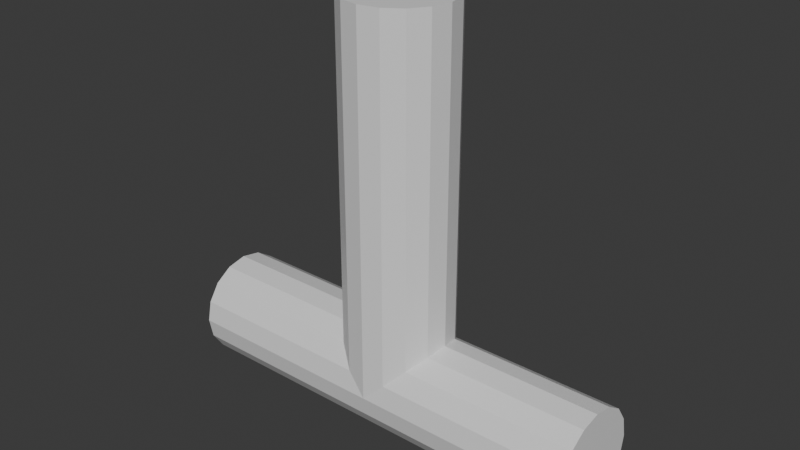# Source: wrench.blend  (saved by Blender 5.0.118; exported with 4.5.12 LTS)
import bpy
from mathutils import Matrix  # noqa: F401  (used for matrix-valued properties, if any)

bpy.ops.wm.read_factory_settings(use_empty=True)
scene = bpy.context.scene
scene.name = 'Scene'

# ---- collections
col_collection = bpy.data.collections.new('Collection'); scene.collection.children.link(col_collection)

# ---- materials (node trees are filled in below, after node groups)
mat_material_001 = bpy.data.materials.new('Material.001')

# ---- material node trees
mat_material_001.use_nodes = True; mat_material_001.node_tree.nodes.clear()
_N = mat_material_001.node_tree.nodes; _L = mat_material_001.node_tree.links
n0 = _N.new('ShaderNodeBsdfPrincipled'); n0.name = 'Principled BSDF'; n0.location = (-200, 100)
n1 = _N.new('ShaderNodeOutputMaterial'); n1.name = 'Material Output'; n1.location = (200, 100)
_L.new(n0.outputs[0], n1.inputs[0])
n1.is_active_output = True

# ---- world
world_world = bpy.data.worlds.new('World'); scene.world = world_world
world_world.use_nodes = True; world_world.node_tree.nodes.clear()
_N = world_world.node_tree.nodes; _L = world_world.node_tree.links
n0 = _N.new('ShaderNodeOutputWorld'); n0.name = 'World Output'; n0.location = (200, 100)
n1 = _N.new('ShaderNodeBackground'); n1.name = 'Background'; n1.location = (-200, 100)
n1.inputs[0].default_value = (0.05088, 0.05088, 0.05088, 1.0)
_L.new(n1.outputs[0], n0.inputs[0])
n0.is_active_output = True
world_world.color = (0.05088, 0.05088, 0.05088)
world_world.sun_shadow_jitter_overblur = 0.0

# ---- meshes
me_wrench = bpy.data.meshes.new('wrench')
me_wrench.from_pydata([(-1.913, 17.5, -4.619), (-3.536, -13.96, -3.536), (-3.536, 17.5, -3.536), (-1.913, -15.59, -4.619), (4.619, -12.88, -1.913), (3.536, 17.5, -3.536), (4.619, 17.5, -1.913), (3.536, -13.96, -3.536), (5.0, -12.5, 0.0), (5.0, 17.5, 0.0), (-4.619, -12.88, -1.913), (-4.619, 17.5, -1.913), (-1.913, -15.59, 4.619), (0.0, 17.5, 5.0), (-1.913, 17.5, 4.619), (0.0, -17.5, 5.0), (1.913, -15.59, 4.619), (1.913, 17.5, 4.619), (3.536, -13.96, 3.536), (3.536, 17.5, 3.536), (4.619, -12.88, 1.913), (4.619, 17.5, 1.913), (-5.0, -12.5, 0.0), (-5.0, 17.5, 0.0), (0.0, 17.5, -5.0), (0.0, -17.5, -5.0), (1.913, -15.59, -4.619), (1.913, 17.5, -4.619), (-3.536, 17.5, 3.536), (-4.619, -12.88, 1.913), (-3.536, -13.96, 3.536), (-4.619, 17.5, 1.913), (-20.0, -17.5, 5.0), (-20.0, -15.59, 4.619), (20.0, -17.5, 5.0), (20.0, -15.59, 4.619), (-20.0, -21.04, 3.536), (20.0, -22.12, 1.913), (20.0, -21.04, 3.536), (-20.0, -22.12, 1.913), (-20.0, -22.12, -1.913), (20.0, -21.04, -3.536), (20.0, -22.12, -1.913), (-20.0, -21.04, -3.536), (-20.0, -19.41, -4.619), (20.0, -19.41, -4.619), (-20.0, -12.88, 1.913), (-20.0, -12.5, 0.0), (20.0, -12.88, 1.913), (20.0, -12.5, 0.0), (20.0, -19.41, 4.619), (-20.0, -19.41, 4.619), (20.0, -13.96, -3.536), (20.0, -12.88, -1.913), (-20.0, -13.96, -3.536), (-20.0, -12.88, -1.913), (-20.0, -22.5, 0.0), (20.0, -22.5, 0.0), (-20.0, -15.59, -4.619), (-20.0, -17.5, -5.0), (-20.0, -13.96, 3.536), (20.0, -17.5, -5.0), (20.0, -15.59, -4.619), (20.0, -13.96, 3.536)], [], [(0, 1, 2), (1, 0, 3), (4, 5, 6), (5, 4, 7), (8, 6, 9), (6, 8, 4), (10, 2, 1), (2, 10, 11), (12, 13, 14), (13, 12, 15), (13, 16, 17), (16, 13, 15), (17, 18, 19), (18, 17, 16), (19, 20, 21), (20, 19, 18), (22, 11, 10), (11, 22, 23), (21, 8, 9), (8, 21, 20), (24, 3, 0), (3, 24, 25), (26, 24, 27), (24, 26, 25), (28, 29, 30), (29, 28, 31), (6, 21, 9), (5, 21, 6), (5, 19, 21), (27, 19, 5), (27, 17, 19), (24, 17, 27), (24, 13, 17), (0, 13, 24), (0, 14, 13), (2, 14, 0), (2, 28, 14), (11, 28, 2), (11, 31, 28), (31, 11, 23), (7, 27, 5), (27, 7, 26), (31, 22, 29), (22, 31, 23), (30, 14, 28), (14, 30, 12), (32, 12, 33), (12, 32, 15), (34, 16, 15), (16, 34, 35), (36, 37, 38), (37, 36, 39), (40, 41, 42), (41, 40, 43), (41, 44, 45), (44, 41, 43), (46, 22, 47), (22, 46, 29), (8, 48, 49), (48, 8, 20), (36, 50, 51), (50, 36, 38), (52, 4, 53), (4, 52, 7), (54, 10, 1), (10, 54, 55), (56, 42, 57), (42, 56, 40), (51, 15, 32), (50, 15, 51), (15, 50, 34), (44, 58, 59), (43, 58, 44), (43, 54, 58), (40, 54, 43), (40, 55, 54), (56, 55, 40), (56, 47, 55), (39, 47, 56), (39, 46, 47), (36, 46, 39), (36, 60, 46), (51, 60, 36), (51, 33, 60), (33, 51, 32), (59, 3, 25), (3, 59, 58), (61, 26, 62), (26, 61, 25), (62, 7, 52), (7, 62, 26), (58, 1, 3), (1, 58, 54), (39, 57, 37), (57, 39, 56), (55, 22, 10), (22, 55, 47), (53, 8, 49), (8, 53, 4), (60, 29, 46), (29, 60, 30), (20, 63, 48), (63, 20, 18), (45, 25, 61), (44, 25, 45), (25, 44, 59), (33, 30, 60), (30, 33, 12), (35, 18, 16), (18, 35, 63), (62, 45, 61), (52, 45, 62), (52, 41, 45), (53, 41, 52), (53, 42, 41), (49, 42, 53), (49, 57, 42), (48, 57, 49), (48, 37, 57), (63, 37, 48), (63, 38, 37), (35, 38, 63), (35, 50, 38), (50, 35, 34)])
me_wrench.polygons.foreach_set('use_smooth', [True] * 124)
_k = set([(0, 2), (0, 3), (0, 24), (1, 2), (1, 3), (1, 10), (1, 54), (2, 11), (3, 25), (3, 58), (4, 6), (4, 7), (4, 8), (4, 53), (5, 6), (5, 7), (5, 27), (6, 9), (7, 26), (7, 52), (8, 9), (8, 20), (8, 49), (9, 21), (10, 11), (10, 22), (10, 55), (11, 23), (12, 14), (12, 15), (12, 30), (12, 33), (13, 14), (13, 15), (13, 17), (14, 28), (15, 16), (15, 32), (15, 34), (16, 17), (16, 18), (16, 35), (17, 19), (18, 19), (18, 20), (18, 63), (19, 21), (20, 21), (20, 48), (22, 23), (22, 29), (22, 47), (23, 31), (24, 25), (24, 27), (25, 26), (25, 59), (25, 61), (26, 27), (26, 62), (28, 30), (28, 31), (29, 30), (29, 31), (29, 46), (30, 60), (32, 33), (32, 51), (33, 60), (34, 35), (34, 50), (35, 63), (36, 38), (36, 39), (36, 51), (37, 38), (37, 39), (37, 57), (38, 50), (39, 56), (40, 42), (40, 43), (40, 56), (41, 42), (41, 43), (41, 45), (42, 57), (43, 44), (44, 45), (44, 59), (45, 61), (46, 47), (46, 60), (47, 55), (48, 49), (48, 63), (49, 53), (50, 51), (52, 53), (52, 62), (54, 55), (54, 58), (56, 57), (58, 59), (61, 62)])
me_wrench.attributes.new('sharp_edge', 'BOOLEAN', 'EDGE').data.foreach_set('value', [ (min(e.vertices), max(e.vertices)) in _k for e in me_wrench.edges])
_uv = me_wrench.uv_layers.new(name='UVMap')
_uv.uv.foreach_set('vector', [0.4085, 0.9005, 0.3757, 0.2641, 0.3757, 0.9005, 0.3757, 0.2641, 0.4085, 0.9005, 0.4085, 0.2313, 0.3526, 0.3419, 0.9671, 0.3091, 0.9671, 0.3419, 0.9671, 0.3091, 0.3526, 0.3419, 0.3307, 0.3091, 0.3603, 0.3806, 0.9671, 0.3419, 0.9671, 0.3806, 0.9671, 0.3419, 0.3603, 0.3806, 0.3526, 0.3419, 0.3526, 0.3419, 0.9671, 0.3091, 0.3307, 0.3091, 0.9671, 0.3091, 0.3526, 0.3419, 0.9671, 0.3419, 0.4085, 0.2313, 0.4472, 0.9005, 0.4085, 0.9005, 0.4472, 0.9005, 0.4085, 0.2313, 0.4472, 0.1926, 0.4472, 0.9005, 0.4859, 0.2313, 0.4859, 0.9005, 0.4859, 0.2313, 0.4472, 0.9005, 0.4472, 0.1926, 0.4859, 0.9005, 0.5187, 0.2641, 0.5187, 0.9005, 0.5187, 0.2641, 0.4859, 0.9005, 0.4859, 0.2313, 0.9671, 0.4521, 0.3526, 0.4193, 0.9671, 0.4193, 0.3526, 0.4193, 0.9671, 0.4521, 0.3307, 0.4521, 0.3603, 0.3806, 0.9671, 0.3419, 0.3526, 0.3419, 0.9671, 0.3419, 0.3603, 0.3806, 0.9671, 0.3806, 0.9671, 0.4193, 0.3603, 0.3806, 0.9671, 0.3806, 0.3603, 0.3806, 0.9671, 0.4193, 0.3526, 0.4193, 0.4472, 0.9005, 0.4085, 0.2313, 0.4085, 0.9005, 0.4085, 0.2313, 0.4472, 0.9005, 0.4472, 0.1926, 0.4859, 0.2313, 0.4472, 0.9005, 0.4859, 0.9005, 0.4472, 0.9005, 0.4859, 0.2313, 0.4472, 0.1926, 0.9671, 0.4521, 0.3526, 0.4193, 0.3307, 0.4521, 0.3526, 0.4193, 0.9671, 0.4521, 0.9671, 0.4193, 0.5406, 0.3419, 0.5406, 0.4193, 0.5483, 0.3806, 0.5187, 0.3091, 0.5406, 0.4193, 0.5406, 0.3419, 0.5187, 0.3091, 0.5187, 0.4521, 0.5406, 0.4193, 0.4859, 0.2872, 0.5187, 0.4521, 0.5187, 0.3091, 0.4859, 0.2872, 0.4859, 0.4741, 0.5187, 0.4521, 0.4472, 0.2795, 0.4859, 0.4741, 0.4859, 0.2872, 0.4472, 0.2795, 0.4472, 0.4818, 0.4859, 0.4741, 0.4085, 0.2872, 0.4472, 0.4818, 0.4472, 0.2795, 0.4085, 0.2872, 0.4085, 0.4741, 0.4472, 0.4818, 0.3757, 0.3091, 0.4085, 0.4741, 0.4085, 0.2872, 0.3757, 0.3091, 0.3757, 0.4521, 0.4085, 0.4741, 0.3537, 0.3419, 0.3757, 0.4521, 0.3757, 0.3091, 0.3537, 0.3419, 0.3537, 0.4193, 0.3757, 0.4521, 0.3537, 0.4193, 0.3537, 0.3419, 0.3461, 0.3806, 0.5187, 0.2641, 0.4859, 0.9005, 0.5187, 0.9005, 0.4859, 0.9005, 0.5187, 0.2641, 0.4859, 0.2313, 0.9671, 0.4193, 0.3603, 0.3806, 0.3526, 0.4193, 0.3603, 0.3806, 0.9671, 0.4193, 0.9671, 0.3806, 0.3757, 0.2641, 0.4085, 0.9005, 0.3757, 0.9005, 0.4085, 0.9005, 0.3757, 0.2641, 0.4085, 0.2313, 0.04267, 0.1926, 0.4085, 0.2313, 0.04267, 0.2313, 0.4085, 0.2313, 0.04267, 0.1926, 0.4472, 0.1926, 0.8517, 0.1926, 0.4859, 0.2313, 0.4472, 0.1926, 0.4859, 0.2313, 0.8517, 0.1926, 0.8517, 0.2313, 0.04267, 0.4521, 0.8517, 0.4193, 0.8517, 0.4521, 0.8517, 0.4193, 0.04267, 0.4521, 0.04267, 0.4193, 0.04267, 0.3419, 0.8517, 0.3091, 0.8517, 0.3419, 0.8517, 0.3091, 0.04267, 0.3419, 0.04267, 0.3091, 0.8517, 0.1211, 0.04267, 0.1539, 0.8517, 0.1539, 0.04267, 0.1539, 0.8517, 0.1211, 0.04267, 0.1211, 0.04267, 0.4193, 0.3461, 0.3806, 0.04267, 0.3806, 0.3461, 0.3806, 0.04267, 0.4193, 0.3537, 0.4193, 0.5483, 0.3806, 0.8517, 0.4193, 0.8517, 0.3806, 0.8517, 0.4193, 0.5483, 0.3806, 0.5406, 0.4193, 0.04267, 0.1211, 0.8517, 0.1539, 0.04267, 0.1539, 0.8517, 0.1539, 0.04267, 0.1211, 0.8517, 0.1211, 0.8517, 0.3091, 0.5406, 0.3419, 0.8517, 0.3419, 0.5406, 0.3419, 0.8517, 0.3091, 0.5187, 0.3091, 0.04267, 0.3091, 0.3537, 0.3419, 0.3757, 0.3091, 0.3537, 0.3419, 0.04267, 0.3091, 0.04267, 0.3419, 0.04267, 0.3806, 0.8517, 0.3419, 0.8517, 0.3806, 0.8517, 0.3419, 0.04267, 0.3806, 0.04267, 0.3419, 0.04267, 0.1539, 0.4472, 0.1926, 0.04267, 0.1926, 0.8517, 0.1539, 0.4472, 0.1926, 0.04267, 0.1539, 0.4472, 0.1926, 0.8517, 0.1539, 0.8517, 0.1926, 0.2205, 0.2872, 0.2979, 0.2872, 0.2592, 0.2795, 0.1877, 0.3091, 0.2979, 0.2872, 0.2205, 0.2872, 0.1877, 0.3091, 0.3307, 0.3091, 0.2979, 0.2872, 0.1658, 0.3419, 0.3307, 0.3091, 0.1877, 0.3091, 0.1658, 0.3419, 0.3526, 0.3419, 0.3307, 0.3091, 0.1581, 0.3806, 0.3526, 0.3419, 0.1658, 0.3419, 0.1581, 0.3806, 0.3603, 0.3806, 0.3526, 0.3419, 0.1658, 0.4193, 0.3603, 0.3806, 0.1581, 0.3806, 0.1658, 0.4193, 0.3526, 0.4193, 0.3603, 0.3806, 0.1877, 0.4521, 0.3526, 0.4193, 0.1658, 0.4193, 0.1877, 0.4521, 0.3307, 0.4521, 0.3526, 0.4193, 0.2205, 0.4741, 0.3307, 0.4521, 0.1877, 0.4521, 0.2205, 0.4741, 0.2979, 0.4741, 0.3307, 0.4521, 0.2979, 0.4741, 0.2205, 0.4741, 0.2592, 0.4818, 0.04267, 0.1926, 0.4085, 0.2313, 0.4472, 0.1926, 0.4085, 0.2313, 0.04267, 0.1926, 0.04267, 0.2313, 0.8517, 0.1926, 0.4859, 0.2313, 0.8517, 0.2313, 0.4859, 0.2313, 0.8517, 0.1926, 0.4472, 0.1926, 0.8517, 0.2313, 0.5187, 0.2641, 0.8517, 0.2641, 0.5187, 0.2641, 0.8517, 0.2313, 0.4859, 0.2313, 0.04267, 0.2313, 0.3757, 0.2641, 0.4085, 0.2313, 0.3757, 0.2641, 0.04267, 0.2313, 0.04267, 0.2641, 0.04267, 0.4193, 0.8517, 0.3806, 0.8517, 0.4193, 0.8517, 0.3806, 0.04267, 0.4193, 0.04267, 0.3806, 0.04267, 0.3419, 0.3461, 0.3806, 0.3537, 0.3419, 0.3461, 0.3806, 0.04267, 0.3419, 0.04267, 0.3806, 0.8517, 0.3419, 0.5483, 0.3806, 0.8517, 0.3806, 0.5483, 0.3806, 0.8517, 0.3419, 0.5406, 0.3419, 0.04267, 0.4521, 0.3537, 0.4193, 0.04267, 0.4193, 0.3537, 0.4193, 0.04267, 0.4521, 0.3757, 0.4521, 0.5406, 0.4193, 0.8517, 0.4521, 0.8517, 0.4193, 0.8517, 0.4521, 0.5406, 0.4193, 0.5187, 0.4521, 0.8517, 0.1539, 0.4472, 0.1926, 0.8517, 0.1926, 0.04267, 0.1539, 0.4472, 0.1926, 0.8517, 0.1539, 0.4472, 0.1926, 0.04267, 0.1539, 0.04267, 0.1926, 0.04267, 0.2313, 0.3757, 0.2641, 0.04267, 0.2641, 0.3757, 0.2641, 0.04267, 0.2313, 0.4085, 0.2313, 0.8517, 0.2313, 0.5187, 0.2641, 0.4859, 0.2313, 0.5187, 0.2641, 0.8517, 0.2313, 0.8517, 0.2641, 0.2979, 0.2872, 0.2205, 0.2872, 0.2592, 0.2795, 0.3307, 0.3091, 0.2205, 0.2872, 0.2979, 0.2872, 0.3307, 0.3091, 0.1877, 0.3091, 0.2205, 0.2872, 0.3526, 0.3419, 0.1877, 0.3091, 0.3307, 0.3091, 0.3526, 0.3419, 0.1658, 0.3419, 0.1877, 0.3091, 0.3603, 0.3806, 0.1658, 0.3419, 0.3526, 0.3419, 0.3603, 0.3806, 0.1581, 0.3806, 0.1658, 0.3419, 0.3526, 0.4193, 0.1581, 0.3806, 0.3603, 0.3806, 0.3526, 0.4193, 0.1658, 0.4193, 0.1581, 0.3806, 0.3307, 0.4521, 0.1658, 0.4193, 0.3526, 0.4193, 0.3307, 0.4521, 0.1877, 0.4521, 0.1658, 0.4193, 0.2979, 0.4741, 0.1877, 0.4521, 0.3307, 0.4521, 0.2979, 0.4741, 0.2205, 0.4741, 0.1877, 0.4521, 0.2205, 0.4741, 0.2979, 0.4741, 0.2592, 0.4818])
me_wrench.materials.append(mat_material_001)
me_wrench.update()
me_wrench.normals_split_custom_set([tuple(v) for v in zip(*[iter([-0.5556, 0.0, -0.8315, -0.5556, 0.0, -0.8315, -0.5556, 0.0, -0.8315, -0.5556, 0.0, -0.8315, -0.5556, 0.0, -0.8315, -0.5556, 0.0, -0.8315, 0.8315, 0.0, -0.5556, 0.8315, 0.0, -0.5556, 0.8315, 0.0, -0.5556, 0.8315, 0.0, -0.5556, 0.8315, 0.0, -0.5556, 0.8315, 0.0, -0.5556, 0.9808, 0.0, -0.1951, 0.9808, 0.0, -0.1951, 0.9808, 0.0, -0.1951, 0.9808, 0.0, -0.1951, 0.9808, 0.0, -0.1951, 0.9808, 0.0, -0.1951, -0.8315, 0.0, -0.5556, -0.8315, 0.0, -0.5556, -0.8315, 0.0, -0.5556, -0.8315, 0.0, -0.5556, -0.8315, 0.0, -0.5556, -0.8315, 0.0, -0.5556, -0.1951, 0.0, 0.9808, -0.1951, 0.0, 0.9808, -0.1951, 0.0, 0.9808, -0.1951, 0.0, 0.9808, -0.1951, 0.0, 0.9808, -0.1951, 0.0, 0.9808, 0.1951, 0.0, 0.9808, 0.1951, 0.0, 0.9808, 0.1951, 0.0, 0.9808, 0.1951, 0.0, 0.9808, 0.1951, 0.0, 0.9808, 0.1951, 0.0, 0.9808, 0.5556, 0.0, 0.8315, 0.5556, 0.0, 0.8315, 0.5556, 0.0, 0.8315, 0.5556, 0.0, 0.8315, 0.5556, 0.0, 0.8315, 0.5556, 0.0, 0.8315, 0.8315, 0.0, 0.5556, 0.8315, 0.0, 0.5556, 0.8315, 0.0, 0.5556, 0.8315, 0.0, 0.5556, 0.8315, 0.0, 0.5556, 0.8315, 0.0, 0.5556, -0.9808, 0.0, -0.1951, -0.9808, 0.0, -0.1951, -0.9808, 0.0, -0.1951, -0.9808, 0.0, -0.1951, -0.9808, 0.0, -0.1951, -0.9808, 0.0, -0.1951, 0.9808, 0.0, 0.1951, 0.9808, 0.0, 0.1951, 0.9808, 0.0, 0.1951, 0.9808, 0.0, 0.1951, 0.9808, 0.0, 0.1951, 0.9808, 0.0, 0.1951, -0.1951, 0.0, -0.9808, -0.1951, 0.0, -0.9808, -0.1951, 0.0, -0.9808, -0.1951, 0.0, -0.9808, -0.1951, 0.0, -0.9808, -0.1951, 0.0, -0.9808, 0.1951, 0.0, -0.9808, 0.1951, 0.0, -0.9808, 0.1951, 0.0, -0.9808, 0.1951, 0.0, -0.9808, 0.1951, 0.0, -0.9808, 0.1951, 0.0, -0.9808, -0.8315, 0.0, 0.5556, -0.8315, 0.0, 0.5556, -0.8315, 0.0, 0.5556, -0.8315, 0.0, 0.5556, -0.8315, 0.0, 0.5556, -0.8315, 0.0, 0.5556, 0.0, 1.0, 0.0, 0.0, 1.0, 0.0, 0.0, 1.0, 0.0, 0.0, 1.0, 0.0, 0.0, 1.0, 0.0, 0.0, 1.0, 0.0, 0.0, 1.0, 0.0, 0.0, 1.0, 0.0, 0.0, 1.0, 0.0, 0.0, 1.0, 0.0, 0.0, 1.0, 0.0, 0.0, 1.0, 0.0, 0.0, 1.0, 0.0, 0.0, 1.0, 0.0, 0.0, 1.0, 0.0, 0.0, 1.0, 0.0, 0.0, 1.0, 0.0, 0.0, 1.0, 0.0, 0.0, 1.0, 0.0, 0.0, 1.0, 0.0, 0.0, 1.0, 0.0, 0.0, 1.0, 0.0, 0.0, 1.0, 0.0, 0.0, 1.0, 0.0, 0.0, 1.0, 0.0, 0.0, 1.0, 0.0, 0.0, 1.0, 0.0, 0.0, 1.0, 0.0, 0.0, 1.0, 0.0, 0.0, 1.0, 0.0, 0.0, 1.0, 0.0, 0.0, 1.0, 0.0, 0.0, 1.0, 0.0, 0.0, 1.0, 0.0, 0.0, 1.0, 0.0, 0.0, 1.0, 0.0, 0.0, 1.0, 0.0, 0.0, 1.0, 0.0, 0.0, 1.0, 0.0, 0.0, 1.0, 0.0, 0.0, 1.0, 0.0, 0.0, 1.0, 0.0, 0.5556, 0.0, -0.8315, 0.5556, 0.0, -0.8315, 0.5556, 0.0, -0.8315, 0.5556, 0.0, -0.8315, 0.5556, 0.0, -0.8315, 0.5556, 0.0, -0.8315, -0.9808, 0.0, 0.1951, -0.9808, 0.0, 0.1951, -0.9808, 0.0, 0.1951, -0.9808, 0.0, 0.1951, -0.9808, 0.0, 0.1951, -0.9808, 0.0, 0.1951, -0.5556, 0.0, 0.8315, -0.5556, 0.0, 0.8315, -0.5556, 0.0, 0.8315, -0.5556, 0.0, 0.8315, -0.5556, 0.0, 0.8315, -0.5556, 0.0, 0.8315, 0.0, 0.1951, 0.9808, 0.0, 0.1951, 0.9808, 0.0, 0.1951, 0.9808, 0.0, 0.1951, 0.9808, 0.0, 0.1951, 0.9808, 0.0, 0.1951, 0.9808, 0.0, 0.1951, 0.9808, 0.0, 0.1951, 0.9808, 0.0, 0.1951, 0.9808, 0.0, 0.1951, 0.9808, 0.0, 0.1951, 0.9808, 0.0, 0.1951, 0.9808, 0.0, -0.8315, 0.5556, 0.0, -0.8315, 0.5556, 0.0, -0.8315, 0.5556, 0.0, -0.8315, 0.5556, 0.0, -0.8315, 0.5556, 0.0, -0.8315, 0.5556, 0.0, -0.8315, -0.5556, 0.0, -0.8315, -0.5556, 0.0, -0.8315, -0.5556, 0.0, -0.8315, -0.5556, 0.0, -0.8315, -0.5556, 0.0, -0.8315, -0.5556, 0.0, -0.5556, -0.8315, 0.0, -0.5556, -0.8315, 0.0, -0.5556, -0.8315, 0.0, -0.5556, -0.8315, 0.0, -0.5556, -0.8315, 0.0, -0.5556, -0.8315, 0.0, 0.9808, 0.1951, 0.0, 0.9808, 0.1951, 0.0, 0.9808, 0.1951, 0.0, 0.9808, 0.1951, 0.0, 0.9808, 0.1951, 0.0, 0.9808, 0.1951, 0.0, 0.9808, 0.1951, 0.0, 0.9808, 0.1951, 0.0, 0.9808, 0.1951, 0.0, 0.9808, 0.1951, 0.0, 0.9808, 0.1951, 0.0, 0.9808, 0.1951, 0.0, -0.5556, 0.8315, 0.0, -0.5556, 0.8315, 0.0, -0.5556, 0.8315, 0.0, -0.5556, 0.8315, 0.0, -0.5556, 0.8315, 0.0, -0.5556, 0.8315, 0.0, 0.8315, -0.5556, 0.0, 0.8315, -0.5556, 0.0, 0.8315, -0.5556, 0.0, 0.8315, -0.5556, 0.0, 0.8315, -0.5556, 0.0, 0.8315, -0.5556, 0.0, 0.8315, -0.5556, 0.0, 0.8315, -0.5556, 0.0, 0.8315, -0.5556, 0.0, 0.8315, -0.5556, 0.0, 0.8315, -0.5556, 0.0, 0.8315, -0.5556, 0.0, -0.9808, -0.1951, 0.0, -0.9808, -0.1951, 0.0, -0.9808, -0.1951, 0.0, -0.9808, -0.1951, 0.0, -0.9808, -0.1951, 0.0, -0.9808, -0.1951, 0.0, -0.1951, 0.9808, 0.0, -0.1951, 0.9808, 0.0, -0.1951, 0.9808, 0.0, -0.1951, 0.9808, 0.0, -0.1951, 0.9808, 0.0, -0.1951, 0.9808, 0.0, -0.1951, 0.9808, 0.0, -0.1951, 0.9808, 0.0, -0.1951, 0.9808, -1.0, 0.0, 0.0, -1.0, 0.0, 0.0, -1.0, 0.0, 0.0, -1.0, 0.0, 0.0, -1.0, 0.0, 0.0, -1.0, 0.0, 0.0, -1.0, 0.0, 0.0, -1.0, 0.0, 0.0, -1.0, 0.0, 0.0, -1.0, 0.0, 0.0, -1.0, 0.0, 0.0, -1.0, 0.0, 0.0, -1.0, 0.0, 0.0, -1.0, 0.0, 0.0, -1.0, 0.0, 0.0, -1.0, 0.0, 0.0, -1.0, 0.0, 0.0, -1.0, 0.0, 0.0, -1.0, 0.0, 0.0, -1.0, 0.0, 0.0, -1.0, 0.0, 0.0, -1.0, 0.0, 0.0, -1.0, 0.0, 0.0, -1.0, 0.0, 0.0, -1.0, 0.0, 0.0, -1.0, 0.0, 0.0, -1.0, 0.0, 0.0, -1.0, 0.0, 0.0, -1.0, 0.0, 0.0, -1.0, 0.0, 0.0, -1.0, 0.0, 0.0, -1.0, 0.0, 0.0, -1.0, 0.0, 0.0, -1.0, 0.0, 0.0, -1.0, 0.0, 0.0, -1.0, 0.0, 0.0, -1.0, 0.0, 0.0, -1.0, 0.0, 0.0, -1.0, 0.0, 0.0, -1.0, 0.0, 0.0, -1.0, 0.0, 0.0, -1.0, 0.0, 0.0, 0.0, 0.1951, -0.9808, 0.0, 0.1951, -0.9808, 0.0, 0.1951, -0.9808, 0.0, 0.1951, -0.9808, 0.0, 0.1951, -0.9808, 0.0, 0.1951, -0.9808, 0.0, 0.1951, -0.9808, 0.0, 0.1951, -0.9808, 0.0, 0.1951, -0.9808, 0.0, 0.1951, -0.9808, 0.0, 0.1951, -0.9808, 0.0, 0.1951, -0.9808, 0.0, 0.5556, -0.8315, 0.0, 0.5556, -0.8315, 0.0, 0.5556, -0.8315, 0.0, 0.5556, -0.8315, 0.0, 0.5556, -0.8315, 0.0, 0.5556, -0.8315, 0.0, 0.5556, -0.8315, 0.0, 0.5556, -0.8315, 0.0, 0.5556, -0.8315, 0.0, 0.5556, -0.8315, 0.0, 0.5556, -0.8315, 0.0, 0.5556, -0.8315, 0.0, -0.9808, 0.1951, 0.0, -0.9808, 0.1951, 0.0, -0.9808, 0.1951, 0.0, -0.9808, 0.1951, 0.0, -0.9808, 0.1951, 0.0, -0.9808, 0.1951, 0.0, 0.9808, -0.1951, 0.0, 0.9808, -0.1951, 0.0, 0.9808, -0.1951, 0.0, 0.9808, -0.1951, 0.0, 0.9808, -0.1951, 0.0, 0.9808, -0.1951, 0.0, 0.9808, -0.1951, 0.0, 0.9808, -0.1951, 0.0, 0.9808, -0.1951, 0.0, 0.9808, -0.1951, 0.0, 0.9808, -0.1951, 0.0, 0.9808, -0.1951, 0.0, 0.8315, 0.5556, 0.0, 0.8315, 0.5556, 0.0, 0.8315, 0.5556, 0.0, 0.8315, 0.5556, 0.0, 0.8315, 0.5556, 0.0, 0.8315, 0.5556, 0.0, 0.8315, 0.5556, 0.0, 0.8315, 0.5556, 0.0, 0.8315, 0.5556, 0.0, 0.8315, 0.5556, 0.0, 0.8315, 0.5556, 0.0, 0.8315, 0.5556, 0.0, -0.1951, -0.9808, 0.0, -0.1951, -0.9808, 0.0, -0.1951, -0.9808, 0.0, -0.1951, -0.9808, 0.0, -0.1951, -0.9808, 0.0, -0.1951, -0.9808, 0.0, -0.1951, -0.9808, 0.0, -0.1951, -0.9808, 0.0, -0.1951, -0.9808, 0.0, 0.5556, 0.8315, 0.0, 0.5556, 0.8315, 0.0, 0.5556, 0.8315, 0.0, 0.5556, 0.8315, 0.0, 0.5556, 0.8315, 0.0, 0.5556, 0.8315, 0.0, 0.5556, 0.8315, 0.0, 0.5556, 0.8315, 0.0, 0.5556, 0.8315, 0.0, 0.5556, 0.8315, 0.0, 0.5556, 0.8315, 0.0, 0.5556, 0.8315, 1.0, 0.0, 0.0, 1.0, 0.0, 0.0, 1.0, 0.0, 0.0, 1.0, 0.0, 0.0, 1.0, 0.0, 0.0, 1.0, 0.0, 0.0, 1.0, 0.0, 0.0, 1.0, 0.0, 0.0, 1.0, 0.0, 0.0, 1.0, 0.0, 0.0, 1.0, 0.0, 0.0, 1.0, 0.0, 0.0, 1.0, 0.0, 0.0, 1.0, 0.0, 0.0, 1.0, 0.0, 0.0, 1.0, 0.0, 0.0, 1.0, 0.0, 0.0, 1.0, 0.0, 0.0, 1.0, 0.0, 0.0, 1.0, 0.0, 0.0, 1.0, 0.0, 0.0, 1.0, 0.0, 0.0, 1.0, 0.0, 0.0, 1.0, 0.0, 0.0, 1.0, 0.0, 0.0, 1.0, 0.0, 0.0, 1.0, 0.0, 0.0, 1.0, 0.0, 0.0, 1.0, 0.0, 0.0, 1.0, 0.0, 0.0, 1.0, 0.0, 0.0, 1.0, 0.0, 0.0, 1.0, 0.0, 0.0, 1.0, 0.0, 0.0, 1.0, 0.0, 0.0, 1.0, 0.0, 0.0, 1.0, 0.0, 0.0, 1.0, 0.0, 0.0, 1.0, 0.0, 0.0, 1.0, 0.0, 0.0, 1.0, 0.0, 0.0, 1.0, 0.0, 0.0])] * 3)])

# ---- objects
ob_wrench = bpy.data.objects.new('wrench', me_wrench)

# ---- transforms, parenting, visibility, modifiers, constraints
ob_wrench.location = (0.0, 0.0, 0.0)
ob_wrench.rotation_euler = (1.571, -0.0, 0.0)

# ---- collection membership
col_collection.objects.link(ob_wrench)

# ---- scene / render settings (as saved in the file)
scene.frame_start = 1; scene.frame_end = 250; scene.frame_set(15)
scene.render.engine = 'BLENDER_EEVEE_NEXT'
scene.render.bake_bias = 0.0
scene.render.bake_samples = 0
scene.cycles.sampling_pattern = 'TABULATED_SOBOL'
scene.eevee.use_volume_custom_range = False
bpy.context.view_layer.update()

# ---- added for rendering (the .blend has no active camera and no usable light): camera, sun
cam_auto = bpy.data.cameras.new('AutoCamera')
cam_auto.lens = 50.0
cam_auto.sensor_width = 36.0
cam_auto.clip_end = 1000.0
ob_auto_camera = bpy.data.objects.new('AutoCamera', cam_auto)
scene.collection.objects.link(ob_auto_camera)
ob_auto_camera.location = (53.1501, -63.7801, 40.0201)
ob_auto_camera.rotation_euler = (1.09748, -7.21219e-08, 0.694738)
scene.camera = ob_auto_camera
light_auto_sun = bpy.data.lights.new('AutoSun', 'SUN')
light_auto_sun.energy = 3.0
light_auto_sun.angle = 0.0523599
ob_auto_sun = bpy.data.objects.new('AutoSun', light_auto_sun)
scene.collection.objects.link(ob_auto_sun)
ob_auto_sun.rotation_euler = (0.872665, 0.174533, 0.523599)
bpy.context.view_layer.update()
